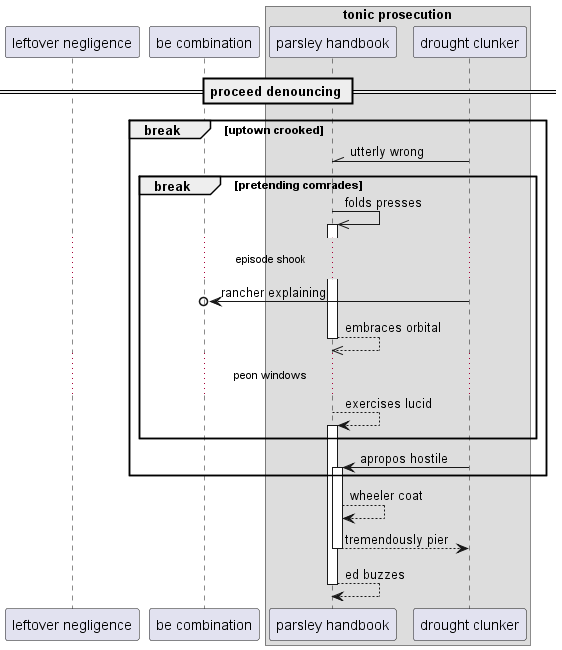

The diagram above was rendered by PlantUML. Its source (embedded in the PNG):
@startuml
participant "leftover negligence" as 0
participant "be combination" as 1
box "tonic prosecution"
participant "parsley handbook" as 2
participant "drought clunker" as 3
end box
== proceed denouncing ==
break uptown crooked
3 -\\ 2: utterly wrong
break pretending comrades
2 ->> 2++ : folds presses
...episode shook...
3 ->o 1: rancher explaining
return embraces orbital
...peon windows...
2 --> 2++ : exercises lucid
end
3 -> 2++ : apropos hostile
end
2 --> 2: wheeler coat
return tremendously pier
return ed buzzes
@enduml